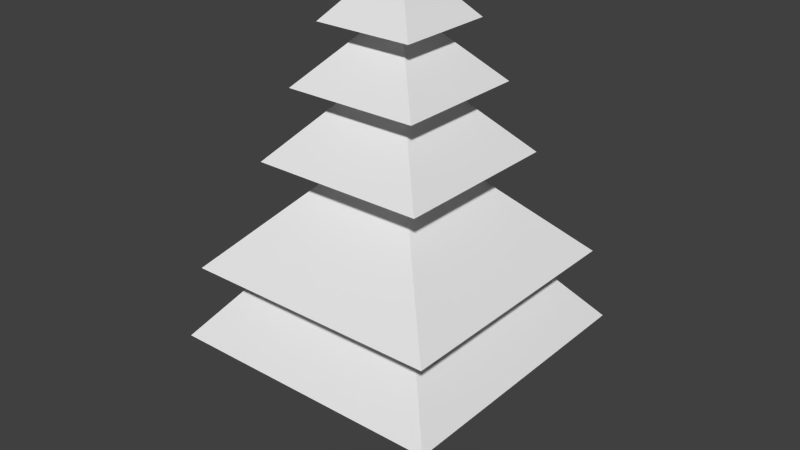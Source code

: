 # Source: Pohon2.blend  (saved by Blender 2.72.0; exported with 4.5.12 LTS)
import bpy
from mathutils import Matrix  # noqa: F401  (used for matrix-valued properties, if any)

bpy.ops.wm.read_factory_settings(use_empty=True)
scene = bpy.context.scene
scene.name = 'Scene'

# ---- collections
col_collection_1 = bpy.data.collections.new('Collection 1'); scene.collection.children.link(col_collection_1)

# ---- materials (node trees are filled in below, after node groups)
mat_material_002 = bpy.data.materials.new('Material.002')
mat_material_002.alpha_threshold = 0.0
mat_material_002.use_transparent_shadow = False
mat_material_002.roughness = 0.5

# ---- material node trees

# ---- world
world_world = bpy.data.worlds.new('World'); scene.world = world_world
world_world.color = (0.05088, 0.05088, 0.05088)
world_world.use_sun_shadow = False
world_world.sun_shadow_jitter_overblur = 0.0
world_world.cycles.sampling_method = 'MANUAL'
world_world.cycles.sample_map_resolution = 256

# ---- meshes
me_cube_003 = bpy.data.meshes.new('Cube.003')
me_cube_003.from_pydata([(-0.1696, -0.1696, -5.664), (-0.1696, -0.1696, -3.233), (-0.1696, 0.1696, -5.664), (-0.1696, 0.1696, -3.233), (0.1696, -0.1696, -5.664), (0.1696, -0.1696, -3.233), (0.1696, 0.1696, -5.664), (0.1696, 0.1696, -3.233), (-2.737, -2.737, -3.036), (-2.737, 2.737, -3.036), (2.737, 2.737, -3.036), (2.737, -2.737, -3.036), (-1.672, -1.672, -1.713), (-1.672, 1.672, -1.713), (1.672, 1.672, -1.713), (1.672, -1.672, -1.713), (-2.52, -2.52, -1.628), (-2.52, 2.52, -1.628), (2.52, 2.52, -1.628), (2.52, -2.52, -1.628), (-0.6343, -0.6343, 0.3145), (-0.6343, 0.6343, 0.3145), (0.6343, 0.6343, 0.3145), (0.6343, -0.6343, 0.3145), (-1.696, -1.696, 0.3989), (-1.696, 1.696, 0.3989), (1.696, 1.696, 0.3989), (1.696, -1.696, 0.3989), (-0.5637, -0.5637, 1.638), (-0.5637, 0.5637, 1.638), (0.5637, 0.5637, 1.638), (0.5637, -0.5637, 1.638), (-1.312, -1.312, 1.722), (-1.312, 1.312, 1.722), (1.312, 1.312, 1.722), (1.312, -1.312, 1.722), (-0.31, -0.31, 2.792), (-0.31, 0.31, 2.792), (0.31, 0.31, 2.792), (0.31, -0.31, 2.792), (-0.9654, -0.9654, 2.849), (-0.9654, 0.9654, 2.849), (0.9654, 0.9654, 2.849), (0.9654, -0.9654, 2.849), (-0.1366, -0.1366, 3.806), (-0.1366, 0.1366, 3.806), (0.1366, 0.1366, 3.806), (0.1366, -0.1366, 3.806)], [], [(0, 1, 3, 2), (2, 3, 7, 6), (6, 7, 5, 4), (4, 5, 1, 0), (2, 6, 4, 0), (3, 1, 8, 9), (10, 9, 13, 14), (1, 5, 11, 8), (7, 3, 9, 10), (5, 7, 10, 11), (15, 14, 18, 19), (11, 10, 14, 15), (9, 8, 12, 13), (8, 11, 15, 12), (16, 19, 23, 20), (13, 12, 16, 17), (12, 15, 19, 16), (14, 13, 17, 18), (23, 22, 26, 27), (18, 17, 21, 22), (19, 18, 22, 23), (17, 16, 20, 21), (27, 26, 30, 31), (21, 20, 24, 25), (20, 23, 27, 24), (22, 21, 25, 26), (28, 31, 35, 32), (25, 24, 28, 29), (24, 27, 31, 28), (26, 25, 29, 30), (35, 34, 38, 39), (30, 29, 33, 34), (31, 30, 34, 35), (29, 28, 32, 33), (37, 36, 40, 41), (33, 32, 36, 37), (32, 35, 39, 36), (34, 33, 37, 38), (40, 43, 47, 44), (36, 39, 43, 40), (38, 37, 41, 42), (39, 38, 42, 43), (46, 45, 44, 47), (42, 41, 45, 46), (43, 42, 46, 47), (41, 40, 44, 45)])
_uv = me_cube_003.uv_layers.new(name='UVMap')
_uv.uv.foreach_set('vector', [0.632, 0.01249, 0.632, 0.1213, 0.6168, 0.1213, 0.6168, 0.01249, 0.8837, 0.01024, 0.8837, 0.1194, 0.8685, 0.1194, 0.8685, 0.01024, 0.3846, 0.0146, 0.3846, 0.123, 0.3695, 0.123, 0.3695, 0.0146, 0.1334, 0.02691, 0.1334, 0.1356, 0.1182, 0.1356, 0.1182, 0.02691, 0.1182, 0.01176, 0.1334, 0.01176, 0.1334, 0.02691, 0.1182, 0.02691, 0.6168, 0.1213, 0.632, 0.1213, 0.7469, 0.2365, 0.5019, 0.2365, 0.7532, 0.2351, 0.999, 0.2351, 0.9512, 0.3113, 0.801, 0.3113, 0.1182, 0.1356, 0.1334, 0.1356, 0.2481, 0.2506, 0.00347, 0.2506, 0.8685, 0.1194, 0.8837, 0.1194, 0.999, 0.2351, 0.7532, 0.2351, 0.3695, 0.123, 0.3846, 0.123, 0.4991, 0.2377, 0.255, 0.2377, 0.3025, 0.3135, 0.4516, 0.3135, 0.4894, 0.3514, 0.2647, 0.3514, 0.255, 0.2377, 0.4991, 0.2377, 0.4516, 0.3135, 0.3025, 0.3135, 0.5019, 0.2365, 0.7469, 0.2365, 0.6993, 0.3126, 0.5496, 0.3126, 0.00347, 0.2506, 0.2481, 0.2506, 0.2005, 0.3265, 0.05105, 0.3265, 0.01318, 0.3646, 0.2384, 0.3646, 0.1541, 0.4856, 0.09744, 0.4856, 0.5496, 0.3126, 0.6993, 0.3126, 0.7372, 0.3507, 0.5116, 0.3507, 0.05105, 0.3265, 0.2005, 0.3265, 0.2384, 0.3646, 0.01318, 0.3646, 0.801, 0.3113, 0.9512, 0.3113, 0.9892, 0.3496, 0.7629, 0.3496, 0.3488, 0.4721, 0.4053, 0.4721, 0.4526, 0.5196, 0.3014, 0.5196, 0.7629, 0.3496, 0.9892, 0.3496, 0.9046, 0.4712, 0.8476, 0.4712, 0.2647, 0.3514, 0.4894, 0.3514, 0.4053, 0.4721, 0.3488, 0.4721, 0.5116, 0.3507, 0.7372, 0.3507, 0.6528, 0.4719, 0.596, 0.4719, 0.3014, 0.5196, 0.4526, 0.5196, 0.4022, 0.5944, 0.3519, 0.5944, 0.596, 0.4719, 0.6528, 0.4719, 0.7003, 0.5195, 0.5485, 0.5195, 0.09744, 0.4856, 0.1541, 0.4856, 0.2016, 0.5332, 0.05, 0.5332, 0.8476, 0.4712, 0.9046, 0.4712, 0.9522, 0.519, 0.7999, 0.519, 0.1006, 0.6082, 0.151, 0.6082, 0.1844, 0.6418, 0.06714, 0.6418, 0.5485, 0.5195, 0.7003, 0.5195, 0.6497, 0.5946, 0.5992, 0.5946, 0.05, 0.5332, 0.2016, 0.5332, 0.151, 0.6082, 0.1006, 0.6082, 0.7999, 0.519, 0.9522, 0.519, 0.9014, 0.5944, 0.8508, 0.5944, 0.3185, 0.628, 0.4355, 0.628, 0.3909, 0.6933, 0.3632, 0.6933, 0.8508, 0.5944, 0.9014, 0.5944, 0.935, 0.6282, 0.8172, 0.6282, 0.3519, 0.5944, 0.4022, 0.5944, 0.4355, 0.628, 0.3185, 0.628, 0.5992, 0.5946, 0.6497, 0.5946, 0.6832, 0.6283, 0.5657, 0.6283, 0.6106, 0.694, 0.6383, 0.694, 0.6676, 0.7234, 0.5812, 0.7234, 0.5657, 0.6283, 0.6832, 0.6283, 0.6383, 0.694, 0.6106, 0.694, 0.06714, 0.6418, 0.1844, 0.6418, 0.1396, 0.7073, 0.1119, 0.7073, 0.8172, 0.6282, 0.935, 0.6282, 0.89, 0.694, 0.8622, 0.694, 0.08264, 0.7367, 0.1689, 0.7367, 0.1319, 0.7933, 0.1197, 0.7933, 0.1119, 0.7073, 0.1396, 0.7073, 0.1689, 0.7367, 0.08264, 0.7367, 0.8622, 0.694, 0.89, 0.694, 0.9194, 0.7236, 0.8327, 0.7236, 0.3632, 0.6933, 0.3909, 0.6933, 0.4201, 0.7226, 0.334, 0.7226, 0.1319, 0.8055, 0.1197, 0.8055, 0.1197, 0.7933, 0.1319, 0.7933, 0.8327, 0.7236, 0.9194, 0.7236, 0.8822, 0.7804, 0.87, 0.7804, 0.334, 0.7226, 0.4201, 0.7226, 0.3831, 0.7791, 0.3709, 0.7791, 0.5812, 0.7234, 0.6676, 0.7234, 0.6305, 0.7801, 0.6183, 0.7801])
me_cube_003.materials.append(mat_material_002)
me_cube_003.use_remesh_preserve_volume = False
me_cube_003.use_remesh_preserve_attributes = False
me_cube_003.use_mirror_vertex_groups = False
me_cube_003.update()

# ---- objects
ob_pohon_besar_2 = bpy.data.objects.new('Pohon Besar 2', me_cube_003)

# ---- transforms, parenting, visibility, modifiers, constraints
ob_pohon_besar_2.location = (0.0, 0.0, 0.0)
ob_pohon_besar_2.lineart.crease_threshold = 0.0

# ---- collection membership
col_collection_1.objects.link(ob_pohon_besar_2)

# ---- scene / render settings (as saved in the file)
scene.frame_start = 1; scene.frame_end = 250; scene.frame_set(1)
scene.render.engine = 'BLENDER_EEVEE_NEXT'
scene.render.resolution_percentage = 50
scene.render.dither_intensity = 0.0
scene.cycles.use_denoising = False
scene.cycles.samples = 10
scene.cycles.sampling_pattern = 'TABULATED_SOBOL'
scene.cycles.light_sampling_threshold = 0.0
scene.cycles.use_adaptive_sampling = False
scene.cycles.use_light_tree = False
scene.cycles.blur_glossy = 0.0
scene.cycles.pixel_filter_type = 'GAUSSIAN'
scene.cycles.sample_clamp_indirect = 0.0
scene.view_settings.view_transform = 'Standard'
bpy.context.view_layer.update()

# ---- added for rendering (the .blend has no active camera and no usable light): camera, sun
cam_auto = bpy.data.cameras.new('AutoCamera')
cam_auto.lens = 50.0
cam_auto.sensor_width = 36.0
cam_auto.clip_end = 1000.0
ob_auto_camera = bpy.data.objects.new('AutoCamera', cam_auto)
scene.collection.objects.link(ob_auto_camera)
ob_auto_camera.location = (11.3168, -13.5801, 8.12427)
ob_auto_camera.rotation_euler = (1.09748, -7.21219e-08, 0.694738)
scene.camera = ob_auto_camera
light_auto_sun = bpy.data.lights.new('AutoSun', 'SUN')
light_auto_sun.energy = 3.0
light_auto_sun.angle = 0.0523599
ob_auto_sun = bpy.data.objects.new('AutoSun', light_auto_sun)
scene.collection.objects.link(ob_auto_sun)
ob_auto_sun.rotation_euler = (0.872665, 0.174533, 0.523599)
bpy.context.view_layer.update()
